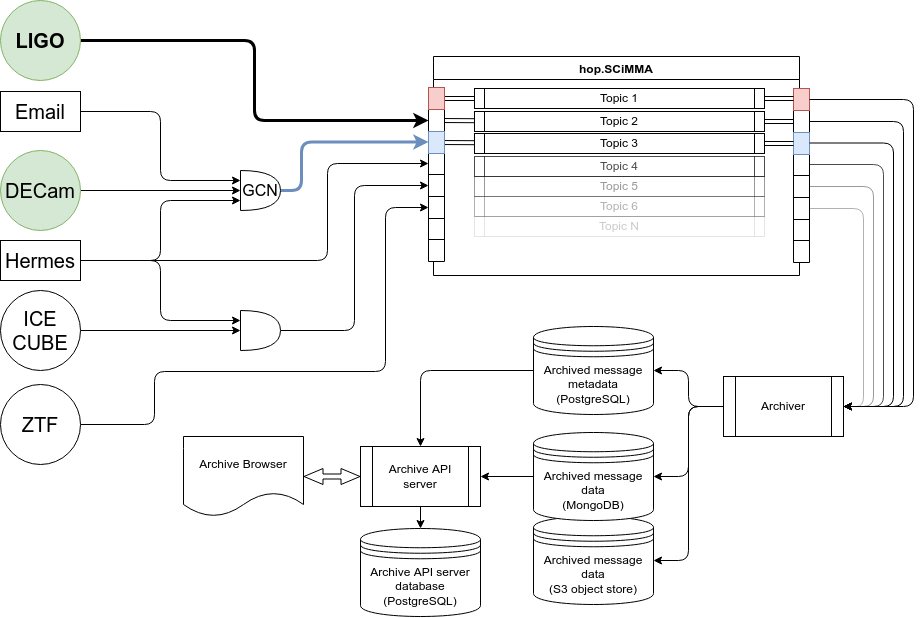

The diagram above was exported from draw.io. Its source (the exported page's mxGraphModel, read from the mxfile embedded in the PNG):
<mxGraphModel dx="2571" dy="757" grid="1" gridSize="10" guides="1" tooltips="1" connect="1" arrows="1" fold="1" page="1" pageScale="1" pageWidth="850" pageHeight="1100" math="0" shadow="0">
  <root>
    <mxCell id="0" />
    <mxCell id="1" parent="0" />
    <mxCell id="298" value="Archived message data&lt;br&gt;(S3 object store)" style="shape=datastore;whiteSpace=wrap;html=1;" vertex="1" parent="1">
      <mxGeometry x="-307" y="526" width="120" height="88" as="geometry" />
    </mxCell>
    <mxCell id="176" value="Archived message data&lt;br&gt;(MongoDB)" style="shape=datastore;whiteSpace=wrap;html=1;" parent="1" vertex="1">
      <mxGeometry x="-307" y="442" width="120" height="88" as="geometry" />
    </mxCell>
    <mxCell id="74" value="hop.SCiMMA" style="swimlane;" parent="1" vertex="1">
      <mxGeometry x="-407" y="66" width="366" height="219" as="geometry" />
    </mxCell>
    <mxCell id="78" value="" style="shape=table;html=1;whiteSpace=wrap;startSize=0;container=1;collapsible=0;childLayout=tableLayout;resizeHeight=1;fixedRows=0;expand=1;treeFolding=0;" parent="74" vertex="1">
      <mxGeometry x="-5" y="31" width="16" height="174" as="geometry" />
    </mxCell>
    <mxCell id="79" value="" style="shape=partialRectangle;html=1;whiteSpace=wrap;collapsible=0;dropTarget=0;pointerEvents=0;fillColor=none;top=0;left=0;bottom=0;right=0;points=[[0,0.5],[1,0.5]];portConstraint=eastwest;" parent="78" vertex="1">
      <mxGeometry width="16" height="22" as="geometry" />
    </mxCell>
    <mxCell id="80" value="" style="shape=partialRectangle;html=1;whiteSpace=wrap;connectable=0;fillColor=none;top=0;left=0;bottom=0;right=0;overflow=hidden;pointerEvents=1;" parent="79" vertex="1">
      <mxGeometry width="16" height="22" as="geometry">
        <mxRectangle width="16" height="22" as="alternateBounds" />
      </mxGeometry>
    </mxCell>
    <mxCell id="81" value="" style="shape=partialRectangle;html=1;whiteSpace=wrap;collapsible=0;dropTarget=0;pointerEvents=0;fillColor=none;top=0;left=0;bottom=0;right=0;points=[[0,0.5],[1,0.5]];portConstraint=eastwest;" parent="78" vertex="1">
      <mxGeometry y="22" width="16" height="22" as="geometry" />
    </mxCell>
    <mxCell id="82" value="" style="shape=partialRectangle;html=1;whiteSpace=wrap;connectable=0;fillColor=none;top=0;left=0;bottom=0;right=0;overflow=hidden;pointerEvents=1;" parent="81" vertex="1">
      <mxGeometry width="16" height="22" as="geometry">
        <mxRectangle width="16" height="22" as="alternateBounds" />
      </mxGeometry>
    </mxCell>
    <mxCell id="83" value="" style="shape=partialRectangle;html=1;whiteSpace=wrap;collapsible=0;dropTarget=0;pointerEvents=0;fillColor=none;top=0;left=0;bottom=0;right=0;points=[[0,0.5],[1,0.5]];portConstraint=eastwest;resizable=0;" parent="78" vertex="1">
      <mxGeometry y="44" width="16" height="21" as="geometry" />
    </mxCell>
    <mxCell id="84" value="" style="shape=partialRectangle;html=1;whiteSpace=wrap;connectable=0;fillColor=none;top=0;left=0;bottom=0;right=0;overflow=hidden;pointerEvents=1;" parent="83" vertex="1">
      <mxGeometry width="16" height="21" as="geometry">
        <mxRectangle width="16" height="21" as="alternateBounds" />
      </mxGeometry>
    </mxCell>
    <mxCell id="85" value="" style="shape=partialRectangle;html=1;whiteSpace=wrap;collapsible=0;dropTarget=0;pointerEvents=0;fillColor=none;top=0;left=0;bottom=0;right=0;points=[[0,0.5],[1,0.5]];portConstraint=eastwest;resizable=0;" parent="78" vertex="1">
      <mxGeometry y="65" width="16" height="22" as="geometry" />
    </mxCell>
    <mxCell id="86" value="" style="shape=partialRectangle;html=1;whiteSpace=wrap;connectable=0;fillColor=none;top=0;left=0;bottom=0;right=0;overflow=hidden;pointerEvents=1;" parent="85" vertex="1">
      <mxGeometry width="16" height="22" as="geometry">
        <mxRectangle width="16" height="22" as="alternateBounds" />
      </mxGeometry>
    </mxCell>
    <mxCell id="87" value="" style="shape=partialRectangle;html=1;whiteSpace=wrap;collapsible=0;dropTarget=0;pointerEvents=0;fillColor=none;top=0;left=0;bottom=0;right=0;points=[[0,0.5],[1,0.5]];portConstraint=eastwest;resizable=0;" parent="78" vertex="1">
      <mxGeometry y="87" width="16" height="22" as="geometry" />
    </mxCell>
    <mxCell id="88" value="" style="shape=partialRectangle;html=1;whiteSpace=wrap;connectable=0;fillColor=none;top=0;left=0;bottom=0;right=0;overflow=hidden;pointerEvents=1;" parent="87" vertex="1">
      <mxGeometry width="16" height="22" as="geometry">
        <mxRectangle width="16" height="22" as="alternateBounds" />
      </mxGeometry>
    </mxCell>
    <mxCell id="89" value="" style="shape=partialRectangle;html=1;whiteSpace=wrap;collapsible=0;dropTarget=0;pointerEvents=0;fillColor=none;top=0;left=0;bottom=0;right=0;points=[[0,0.5],[1,0.5]];portConstraint=eastwest;resizable=0;" parent="78" vertex="1">
      <mxGeometry y="109" width="16" height="22" as="geometry" />
    </mxCell>
    <mxCell id="90" value="" style="shape=partialRectangle;html=1;whiteSpace=wrap;connectable=0;fillColor=none;top=0;left=0;bottom=0;right=0;overflow=hidden;pointerEvents=1;" parent="89" vertex="1">
      <mxGeometry width="16" height="22" as="geometry">
        <mxRectangle width="16" height="22" as="alternateBounds" />
      </mxGeometry>
    </mxCell>
    <mxCell id="91" value="" style="shape=partialRectangle;html=1;whiteSpace=wrap;collapsible=0;dropTarget=0;pointerEvents=0;fillColor=none;top=0;left=0;bottom=0;right=0;points=[[0,0.5],[1,0.5]];portConstraint=eastwest;" parent="78" vertex="1">
      <mxGeometry y="131" width="16" height="21" as="geometry" />
    </mxCell>
    <mxCell id="92" value="" style="shape=partialRectangle;html=1;whiteSpace=wrap;connectable=0;fillColor=none;top=0;left=0;bottom=0;right=0;overflow=hidden;pointerEvents=1;" parent="91" vertex="1">
      <mxGeometry width="16" height="21" as="geometry">
        <mxRectangle width="16" height="21" as="alternateBounds" />
      </mxGeometry>
    </mxCell>
    <mxCell id="93" value="" style="shape=partialRectangle;html=1;whiteSpace=wrap;collapsible=0;dropTarget=0;pointerEvents=0;fillColor=none;top=0;left=0;bottom=0;right=0;points=[[0,0.5],[1,0.5]];portConstraint=eastwest;" parent="78" vertex="1">
      <mxGeometry y="152" width="16" height="22" as="geometry" />
    </mxCell>
    <mxCell id="94" value="" style="shape=partialRectangle;html=1;whiteSpace=wrap;connectable=0;fillColor=none;top=0;left=0;bottom=0;right=0;overflow=hidden;pointerEvents=1;" parent="93" vertex="1">
      <mxGeometry width="16" height="22" as="geometry">
        <mxRectangle width="16" height="22" as="alternateBounds" />
      </mxGeometry>
    </mxCell>
    <mxCell id="237" style="html=1;exitX=1;exitY=0.5;exitDx=0;exitDy=0;entryX=0;entryY=0.5;entryDx=0;entryDy=0;strokeWidth=1;startArrow=none;startFill=0;shape=link;" parent="74" source="116" target="236" edge="1">
      <mxGeometry relative="1" as="geometry" />
    </mxCell>
    <mxCell id="116" value="" style="rounded=0;whiteSpace=wrap;html=1;fillColor=#f8cecc;strokeColor=#b85450;" parent="74" vertex="1">
      <mxGeometry x="-5" y="31" width="16" height="22" as="geometry" />
    </mxCell>
    <mxCell id="287" value="" style="edgeStyle=none;shape=link;html=1;strokeWidth=1;startArrow=none;startFill=0;" parent="74" source="117" target="285" edge="1">
      <mxGeometry relative="1" as="geometry" />
    </mxCell>
    <mxCell id="117" value="" style="rounded=0;whiteSpace=wrap;html=1;fillColor=#dae8fc;strokeColor=#6c8ebf;" parent="74" vertex="1">
      <mxGeometry x="-5" y="75" width="16" height="22" as="geometry" />
    </mxCell>
    <mxCell id="236" value="Topic 1" style="shape=process;whiteSpace=wrap;html=1;backgroundOutline=1;size=0.034482758620689655;" parent="74" vertex="1">
      <mxGeometry x="41" y="32" width="290" height="20" as="geometry" />
    </mxCell>
    <mxCell id="258" value="Topic 2" style="shape=process;whiteSpace=wrap;html=1;backgroundOutline=1;size=0.034482758620689655;" parent="74" vertex="1">
      <mxGeometry x="41" y="55" width="290" height="20" as="geometry" />
    </mxCell>
    <mxCell id="282" value="Topic 5" style="shape=process;whiteSpace=wrap;html=1;backgroundOutline=1;size=0.034482758620689655;opacity=40;textOpacity=40;" parent="74" vertex="1">
      <mxGeometry x="41" y="120" width="290" height="20" as="geometry" />
    </mxCell>
    <mxCell id="283" value="Topic 6" style="shape=process;whiteSpace=wrap;html=1;backgroundOutline=1;size=0.034482758620689655;opacity=30;textOpacity=30;" parent="74" vertex="1">
      <mxGeometry x="41" y="140" width="290" height="20" as="geometry" />
    </mxCell>
    <mxCell id="284" value="Topic 4" style="shape=process;whiteSpace=wrap;html=1;backgroundOutline=1;size=0.034482758620689655;fillColor=default;opacity=70;textOpacity=70;" parent="74" vertex="1">
      <mxGeometry x="41" y="100" width="290" height="20" as="geometry" />
    </mxCell>
    <mxCell id="285" value="Topic 3" style="shape=process;whiteSpace=wrap;html=1;backgroundOutline=1;size=0.034482758620689655;" parent="74" vertex="1">
      <mxGeometry x="41" y="77" width="290" height="20" as="geometry" />
    </mxCell>
    <mxCell id="286" value="Topic N" style="shape=process;whiteSpace=wrap;html=1;backgroundOutline=1;size=0.034482758620689655;opacity=10;textOpacity=20;" parent="74" vertex="1">
      <mxGeometry x="41" y="160" width="290" height="20" as="geometry" />
    </mxCell>
    <mxCell id="289" value="" style="edgeStyle=none;shape=link;html=1;strokeWidth=1;startArrow=none;startFill=0;" parent="74" source="81" target="258" edge="1">
      <mxGeometry relative="1" as="geometry" />
    </mxCell>
    <mxCell id="119" style="edgeStyle=orthogonalEdgeStyle;rounded=1;orthogonalLoop=1;jettySize=auto;html=1;exitX=1;exitY=0.5;exitDx=0;exitDy=0;entryX=0;entryY=0.5;entryDx=0;entryDy=0;strokeWidth=3;" parent="1" source="120" target="81" edge="1">
      <mxGeometry relative="1" as="geometry" />
    </mxCell>
    <mxCell id="120" value="LIGO" style="ellipse;whiteSpace=wrap;html=1;fontSize=20;fontStyle=1;fillColor=#d5e8d4;strokeColor=#82b366;" parent="1" vertex="1">
      <mxGeometry x="-840" y="10" width="80" height="80" as="geometry" />
    </mxCell>
    <mxCell id="121" style="edgeStyle=orthogonalEdgeStyle;rounded=1;orthogonalLoop=1;jettySize=auto;html=1;exitX=1;exitY=0.5;exitDx=0;exitDy=0;" parent="1" source="132" target="89" edge="1">
      <mxGeometry relative="1" as="geometry">
        <mxPoint x="-582" y="436" as="sourcePoint" />
        <Array as="points">
          <mxPoint x="-686" y="434" />
          <mxPoint x="-686" y="381" />
          <mxPoint x="-455" y="381" />
          <mxPoint x="-455" y="217" />
        </Array>
      </mxGeometry>
    </mxCell>
    <mxCell id="122" style="edgeStyle=orthogonalEdgeStyle;rounded=1;orthogonalLoop=1;jettySize=auto;html=1;exitX=1;exitY=0.5;exitDx=0;exitDy=0;exitPerimeter=0;entryX=0;entryY=0.5;entryDx=0;entryDy=0;strokeWidth=3;fillColor=#dae8fc;strokeColor=#6c8ebf;" parent="1" source="136" target="83" edge="1">
      <mxGeometry relative="1" as="geometry">
        <Array as="points">
          <mxPoint x="-539" y="200" />
          <mxPoint x="-539" y="152" />
        </Array>
        <mxPoint x="-525" y="67" as="targetPoint" />
      </mxGeometry>
    </mxCell>
    <mxCell id="123" value="" style="edgeStyle=orthogonalEdgeStyle;rounded=1;orthogonalLoop=1;jettySize=auto;html=1;entryX=0;entryY=0.75;entryDx=0;entryDy=0;entryPerimeter=0;" parent="1" source="124" target="136" edge="1">
      <mxGeometry relative="1" as="geometry" />
    </mxCell>
    <mxCell id="124" value="&lt;div style=&quot;font-size: 20px;&quot;&gt;Email&lt;/div&gt;" style="rounded=0;whiteSpace=wrap;html=1;fontSize=20;" parent="1" vertex="1">
      <mxGeometry x="-840" y="101" width="80" height="40" as="geometry" />
    </mxCell>
    <mxCell id="125" style="edgeStyle=orthogonalEdgeStyle;rounded=1;orthogonalLoop=1;jettySize=auto;html=1;exitX=1;exitY=0.5;exitDx=0;exitDy=0;entryX=0;entryY=0.25;entryDx=0;entryDy=0;entryPerimeter=0;" parent="1" source="128" target="136" edge="1">
      <mxGeometry relative="1" as="geometry" />
    </mxCell>
    <mxCell id="126" style="edgeStyle=orthogonalEdgeStyle;rounded=1;orthogonalLoop=1;jettySize=auto;html=1;exitX=1;exitY=0.5;exitDx=0;exitDy=0;entryX=0;entryY=0.5;entryDx=0;entryDy=0;" parent="1" source="128" target="85" edge="1">
      <mxGeometry relative="1" as="geometry">
        <mxPoint x="-667" y="246" as="sourcePoint" />
        <mxPoint x="-546" y="-3" as="targetPoint" />
        <Array as="points">
          <mxPoint x="-513" y="270" />
          <mxPoint x="-513" y="173" />
        </Array>
      </mxGeometry>
    </mxCell>
    <mxCell id="127" style="edgeStyle=orthogonalEdgeStyle;rounded=1;orthogonalLoop=1;jettySize=auto;html=1;exitX=1;exitY=0.5;exitDx=0;exitDy=0;entryX=0;entryY=0.25;entryDx=0;entryDy=0;entryPerimeter=0;" parent="1" source="128" target="135" edge="1">
      <mxGeometry relative="1" as="geometry">
        <mxPoint x="-540" y="330" as="targetPoint" />
      </mxGeometry>
    </mxCell>
    <mxCell id="128" value="Hermes" style="rounded=0;whiteSpace=wrap;html=1;fontSize=20;" parent="1" vertex="1">
      <mxGeometry x="-840" y="250" width="80" height="40" as="geometry" />
    </mxCell>
    <mxCell id="129" style="edgeStyle=orthogonalEdgeStyle;rounded=1;orthogonalLoop=1;jettySize=auto;html=1;entryX=0;entryY=0.5;entryDx=0;entryDy=0;exitX=1;exitY=0.5;exitDx=0;exitDy=0;exitPerimeter=0;" parent="1" source="135" target="87" edge="1">
      <mxGeometry relative="1" as="geometry">
        <mxPoint x="-577" y="326" as="sourcePoint" />
      </mxGeometry>
    </mxCell>
    <mxCell id="130" style="edgeStyle=orthogonalEdgeStyle;html=1;exitX=1;exitY=0.5;exitDx=0;exitDy=0;" parent="1" source="131" target="135" edge="1">
      <mxGeometry relative="1" as="geometry" />
    </mxCell>
    <mxCell id="131" value="&lt;span style=&quot;font-size: 20px&quot;&gt;ICE&lt;br&gt;CUBE&lt;/span&gt;" style="ellipse;whiteSpace=wrap;html=1;aspect=fixed;" parent="1" vertex="1">
      <mxGeometry x="-840" y="300" width="80" height="80" as="geometry" />
    </mxCell>
    <mxCell id="132" value="&lt;span style=&quot;font-size: 20px&quot;&gt;ZTF&lt;/span&gt;" style="ellipse;whiteSpace=wrap;html=1;aspect=fixed;" parent="1" vertex="1">
      <mxGeometry x="-840" y="394" width="80" height="80" as="geometry" />
    </mxCell>
    <mxCell id="133" style="edgeStyle=orthogonalEdgeStyle;html=1;exitX=1;exitY=0.5;exitDx=0;exitDy=0;entryX=0;entryY=0.5;entryDx=0;entryDy=0;entryPerimeter=0;" parent="1" source="134" target="136" edge="1">
      <mxGeometry relative="1" as="geometry">
        <mxPoint x="-602.6588897705078" y="187.5104217529297" as="targetPoint" />
      </mxGeometry>
    </mxCell>
    <mxCell id="134" value="&lt;span style=&quot;font-size: 20px&quot;&gt;DECam&lt;/span&gt;" style="ellipse;whiteSpace=wrap;html=1;aspect=fixed;fillColor=#d5e8d4;strokeColor=#82b366;" parent="1" vertex="1">
      <mxGeometry x="-840" y="160" width="80" height="80" as="geometry" />
    </mxCell>
    <mxCell id="135" value="" style="shape=or;whiteSpace=wrap;html=1;" parent="1" vertex="1">
      <mxGeometry x="-600" y="320" width="40" height="40" as="geometry" />
    </mxCell>
    <mxCell id="136" value="GCN" style="shape=or;whiteSpace=wrap;html=1;flipV=1;fontSize=16;" parent="1" vertex="1">
      <mxGeometry x="-600" y="180" width="40" height="40" as="geometry" />
    </mxCell>
    <mxCell id="177" value="Archived message metadata&lt;br&gt;(PostgreSQL)" style="shape=datastore;whiteSpace=wrap;html=1;" parent="1" vertex="1">
      <mxGeometry x="-307" y="336" width="120" height="88" as="geometry" />
    </mxCell>
    <mxCell id="219" value="Archive API server database&lt;br&gt;(PostgreSQL)" style="shape=datastore;whiteSpace=wrap;html=1;" parent="1" vertex="1">
      <mxGeometry x="-480" y="538" width="120" height="88" as="geometry" />
    </mxCell>
    <mxCell id="223" style="edgeStyle=orthogonalEdgeStyle;html=1;" parent="1" source="222" target="177" edge="1">
      <mxGeometry relative="1" as="geometry" />
    </mxCell>
    <mxCell id="224" style="edgeStyle=orthogonalEdgeStyle;html=1;" parent="1" source="222" target="176" edge="1">
      <mxGeometry relative="1" as="geometry" />
    </mxCell>
    <mxCell id="222" value="Archiver" style="shape=process;whiteSpace=wrap;html=1;backgroundOutline=1;" parent="1" vertex="1">
      <mxGeometry x="-117" y="386" width="120" height="60" as="geometry" />
    </mxCell>
    <mxCell id="226" style="edgeStyle=orthogonalEdgeStyle;html=1;" parent="1" source="177" target="225" edge="1">
      <mxGeometry relative="1" as="geometry">
        <mxPoint x="-257" y="352.5" as="sourcePoint" />
      </mxGeometry>
    </mxCell>
    <mxCell id="228" value="Archive Browser" style="shape=document;whiteSpace=wrap;html=1;boundedLbl=1;" parent="1" vertex="1">
      <mxGeometry x="-657" y="446" width="120" height="80" as="geometry" />
    </mxCell>
    <mxCell id="230" style="edgeStyle=orthogonalEdgeStyle;html=1;shape=flexArrow;startArrow=block;strokeWidth=1;width=5;startWidth=10;endWidth=10;" parent="1" source="225" target="228" edge="1">
      <mxGeometry relative="1" as="geometry" />
    </mxCell>
    <mxCell id="234" style="edgeStyle=orthogonalEdgeStyle;html=1;strokeWidth=1;startArrow=none;startFill=0;" parent="1" source="225" target="219" edge="1">
      <mxGeometry relative="1" as="geometry" />
    </mxCell>
    <mxCell id="225" value="Archive API server" style="shape=process;whiteSpace=wrap;html=1;backgroundOutline=1;" parent="1" vertex="1">
      <mxGeometry x="-480" y="456" width="120" height="60" as="geometry" />
    </mxCell>
    <mxCell id="235" style="edgeStyle=orthogonalEdgeStyle;html=1;" parent="1" source="176" target="225" edge="1">
      <mxGeometry relative="1" as="geometry">
        <mxPoint x="-247" y="470.03846153846143" as="sourcePoint" />
        <mxPoint x="23" y="516.5" as="targetPoint" />
      </mxGeometry>
    </mxCell>
    <mxCell id="239" value="" style="shape=table;html=1;whiteSpace=wrap;startSize=0;container=1;collapsible=0;childLayout=tableLayout;resizeHeight=1;fixedRows=0;expand=1;treeFolding=0;" parent="1" vertex="1">
      <mxGeometry x="-47" y="98" width="16" height="174" as="geometry" />
    </mxCell>
    <mxCell id="240" value="" style="shape=partialRectangle;html=1;whiteSpace=wrap;collapsible=0;dropTarget=0;pointerEvents=0;fillColor=none;top=0;left=0;bottom=0;right=0;points=[[0,0.5],[1,0.5]];portConstraint=eastwest;" parent="239" vertex="1">
      <mxGeometry width="16" height="22" as="geometry" />
    </mxCell>
    <mxCell id="241" value="" style="shape=partialRectangle;html=1;whiteSpace=wrap;connectable=0;fillColor=none;top=0;left=0;bottom=0;right=0;overflow=hidden;pointerEvents=1;" parent="240" vertex="1">
      <mxGeometry width="16" height="22" as="geometry">
        <mxRectangle width="16" height="22" as="alternateBounds" />
      </mxGeometry>
    </mxCell>
    <mxCell id="242" value="" style="shape=partialRectangle;html=1;whiteSpace=wrap;collapsible=0;dropTarget=0;pointerEvents=0;fillColor=none;top=0;left=0;bottom=0;right=0;points=[[0,0.5],[1,0.5]];portConstraint=eastwest;" parent="239" vertex="1">
      <mxGeometry y="22" width="16" height="22" as="geometry" />
    </mxCell>
    <mxCell id="243" value="" style="shape=partialRectangle;html=1;whiteSpace=wrap;connectable=0;fillColor=none;top=0;left=0;bottom=0;right=0;overflow=hidden;pointerEvents=1;" parent="242" vertex="1">
      <mxGeometry width="16" height="22" as="geometry">
        <mxRectangle width="16" height="22" as="alternateBounds" />
      </mxGeometry>
    </mxCell>
    <mxCell id="244" value="" style="shape=partialRectangle;html=1;whiteSpace=wrap;collapsible=0;dropTarget=0;pointerEvents=0;fillColor=none;top=0;left=0;bottom=0;right=0;points=[[0,0.5],[1,0.5]];portConstraint=eastwest;resizable=0;" parent="239" vertex="1">
      <mxGeometry y="44" width="16" height="21" as="geometry" />
    </mxCell>
    <mxCell id="245" value="" style="shape=partialRectangle;html=1;whiteSpace=wrap;connectable=0;fillColor=none;top=0;left=0;bottom=0;right=0;overflow=hidden;pointerEvents=1;" parent="244" vertex="1">
      <mxGeometry width="16" height="21" as="geometry">
        <mxRectangle width="16" height="21" as="alternateBounds" />
      </mxGeometry>
    </mxCell>
    <mxCell id="246" value="" style="shape=partialRectangle;html=1;whiteSpace=wrap;collapsible=0;dropTarget=0;pointerEvents=0;fillColor=none;top=0;left=0;bottom=0;right=0;points=[[0,0.5],[1,0.5]];portConstraint=eastwest;resizable=0;" parent="239" vertex="1">
      <mxGeometry y="65" width="16" height="22" as="geometry" />
    </mxCell>
    <mxCell id="247" value="" style="shape=partialRectangle;html=1;whiteSpace=wrap;connectable=0;fillColor=none;top=0;left=0;bottom=0;right=0;overflow=hidden;pointerEvents=1;" parent="246" vertex="1">
      <mxGeometry width="16" height="22" as="geometry">
        <mxRectangle width="16" height="22" as="alternateBounds" />
      </mxGeometry>
    </mxCell>
    <mxCell id="248" value="" style="shape=partialRectangle;html=1;whiteSpace=wrap;collapsible=0;dropTarget=0;pointerEvents=0;fillColor=none;top=0;left=0;bottom=0;right=0;points=[[0,0.5],[1,0.5]];portConstraint=eastwest;resizable=0;" parent="239" vertex="1">
      <mxGeometry y="87" width="16" height="22" as="geometry" />
    </mxCell>
    <mxCell id="249" value="" style="shape=partialRectangle;html=1;whiteSpace=wrap;connectable=0;fillColor=none;top=0;left=0;bottom=0;right=0;overflow=hidden;pointerEvents=1;" parent="248" vertex="1">
      <mxGeometry width="16" height="22" as="geometry">
        <mxRectangle width="16" height="22" as="alternateBounds" />
      </mxGeometry>
    </mxCell>
    <mxCell id="250" value="" style="shape=partialRectangle;html=1;whiteSpace=wrap;collapsible=0;dropTarget=0;pointerEvents=0;fillColor=none;top=0;left=0;bottom=0;right=0;points=[[0,0.5],[1,0.5]];portConstraint=eastwest;resizable=0;" parent="239" vertex="1">
      <mxGeometry y="109" width="16" height="22" as="geometry" />
    </mxCell>
    <mxCell id="251" value="" style="shape=partialRectangle;html=1;whiteSpace=wrap;connectable=0;fillColor=none;top=0;left=0;bottom=0;right=0;overflow=hidden;pointerEvents=1;" parent="250" vertex="1">
      <mxGeometry width="16" height="22" as="geometry">
        <mxRectangle width="16" height="22" as="alternateBounds" />
      </mxGeometry>
    </mxCell>
    <mxCell id="252" value="" style="shape=partialRectangle;html=1;whiteSpace=wrap;collapsible=0;dropTarget=0;pointerEvents=0;fillColor=none;top=0;left=0;bottom=0;right=0;points=[[0,0.5],[1,0.5]];portConstraint=eastwest;" parent="239" vertex="1">
      <mxGeometry y="131" width="16" height="21" as="geometry" />
    </mxCell>
    <mxCell id="253" value="" style="shape=partialRectangle;html=1;whiteSpace=wrap;connectable=0;fillColor=none;top=0;left=0;bottom=0;right=0;overflow=hidden;pointerEvents=1;" parent="252" vertex="1">
      <mxGeometry width="16" height="21" as="geometry">
        <mxRectangle width="16" height="21" as="alternateBounds" />
      </mxGeometry>
    </mxCell>
    <mxCell id="254" value="" style="shape=partialRectangle;html=1;whiteSpace=wrap;collapsible=0;dropTarget=0;pointerEvents=0;fillColor=none;top=0;left=0;bottom=0;right=0;points=[[0,0.5],[1,0.5]];portConstraint=eastwest;" parent="239" vertex="1">
      <mxGeometry y="152" width="16" height="22" as="geometry" />
    </mxCell>
    <mxCell id="255" value="" style="shape=partialRectangle;html=1;whiteSpace=wrap;connectable=0;fillColor=none;top=0;left=0;bottom=0;right=0;overflow=hidden;pointerEvents=1;" parent="254" vertex="1">
      <mxGeometry width="16" height="22" as="geometry">
        <mxRectangle width="16" height="22" as="alternateBounds" />
      </mxGeometry>
    </mxCell>
    <mxCell id="256" value="" style="rounded=0;whiteSpace=wrap;html=1;fillColor=#f8cecc;strokeColor=#b85450;" parent="1" vertex="1">
      <mxGeometry x="-47" y="98" width="16" height="22" as="geometry" />
    </mxCell>
    <mxCell id="257" value="" style="rounded=0;whiteSpace=wrap;html=1;fillColor=#dae8fc;strokeColor=#6c8ebf;" parent="1" vertex="1">
      <mxGeometry x="-47" y="142" width="16" height="22" as="geometry" />
    </mxCell>
    <mxCell id="238" style="shape=link;html=1;exitX=1;exitY=0.5;exitDx=0;exitDy=0;entryX=0;entryY=0.455;entryDx=0;entryDy=0;strokeWidth=1;startArrow=none;startFill=0;entryPerimeter=0;" parent="1" source="236" target="256" edge="1">
      <mxGeometry relative="1" as="geometry">
        <mxPoint x="-57" y="109" as="targetPoint" />
      </mxGeometry>
    </mxCell>
    <mxCell id="288" value="" style="edgeStyle=none;shape=link;html=1;strokeWidth=1;startArrow=none;startFill=0;" parent="1" source="285" target="257" edge="1">
      <mxGeometry relative="1" as="geometry" />
    </mxCell>
    <mxCell id="290" value="" style="edgeStyle=none;shape=link;html=1;strokeWidth=1;startArrow=none;startFill=0;" parent="1" source="258" target="242" edge="1">
      <mxGeometry relative="1" as="geometry" />
    </mxCell>
    <mxCell id="291" style="edgeStyle=orthogonalEdgeStyle;html=1;exitX=1;exitY=0.5;exitDx=0;exitDy=0;strokeWidth=1;startArrow=none;startFill=0;entryX=1;entryY=0.5;entryDx=0;entryDy=0;" parent="1" source="240" target="222" edge="1">
      <mxGeometry relative="1" as="geometry">
        <mxPoint x="43" y="376" as="targetPoint" />
        <Array as="points">
          <mxPoint x="73" y="109" />
          <mxPoint x="73" y="416" />
        </Array>
      </mxGeometry>
    </mxCell>
    <mxCell id="292" style="edgeStyle=orthogonalEdgeStyle;html=1;exitX=1;exitY=0.5;exitDx=0;exitDy=0;strokeWidth=1;startArrow=none;startFill=0;entryX=1;entryY=0.5;entryDx=0;entryDy=0;" parent="1" source="242" target="222" edge="1">
      <mxGeometry relative="1" as="geometry">
        <mxPoint x="13" y="426" as="targetPoint" />
        <mxPoint x="-21" y="118.99999999999994" as="sourcePoint" />
        <Array as="points">
          <mxPoint x="63" y="131" />
          <mxPoint x="63" y="416" />
        </Array>
      </mxGeometry>
    </mxCell>
    <mxCell id="294" style="edgeStyle=orthogonalEdgeStyle;html=1;exitX=1;exitY=0.5;exitDx=0;exitDy=0;entryX=1;entryY=0.5;entryDx=0;entryDy=0;strokeWidth=1;startArrow=none;startFill=0;" parent="1" source="244" target="222" edge="1">
      <mxGeometry relative="1" as="geometry">
        <Array as="points">
          <mxPoint x="53" y="152" />
          <mxPoint x="53" y="416" />
        </Array>
      </mxGeometry>
    </mxCell>
    <mxCell id="295" style="edgeStyle=orthogonalEdgeStyle;html=1;exitX=1;exitY=0.5;exitDx=0;exitDy=0;entryX=1;entryY=0.5;entryDx=0;entryDy=0;strokeWidth=1;startArrow=none;startFill=0;opacity=70;" parent="1" source="246" target="222" edge="1">
      <mxGeometry relative="1" as="geometry">
        <Array as="points">
          <mxPoint x="43" y="174" />
          <mxPoint x="43" y="416" />
        </Array>
      </mxGeometry>
    </mxCell>
    <mxCell id="296" style="edgeStyle=orthogonalEdgeStyle;html=1;exitX=1;exitY=0.5;exitDx=0;exitDy=0;entryX=1;entryY=0.5;entryDx=0;entryDy=0;strokeWidth=1;startArrow=none;startFill=0;opacity=40;" parent="1" source="248" target="222" edge="1">
      <mxGeometry relative="1" as="geometry">
        <Array as="points">
          <mxPoint x="33" y="196" />
          <mxPoint x="33" y="416" />
        </Array>
      </mxGeometry>
    </mxCell>
    <mxCell id="297" style="edgeStyle=orthogonalEdgeStyle;html=1;exitX=1;exitY=0.5;exitDx=0;exitDy=0;strokeWidth=1;startArrow=none;startFill=0;opacity=30;" parent="1" source="250" edge="1">
      <mxGeometry relative="1" as="geometry">
        <mxPoint x="3" y="416" as="targetPoint" />
        <Array as="points">
          <mxPoint x="23" y="218" />
          <mxPoint x="23" y="416" />
        </Array>
      </mxGeometry>
    </mxCell>
    <mxCell id="299" style="edgeStyle=orthogonalEdgeStyle;html=1;exitX=0;exitY=0.5;exitDx=0;exitDy=0;entryX=1;entryY=0.5;entryDx=0;entryDy=0;" edge="1" parent="1" source="222" target="298">
      <mxGeometry relative="1" as="geometry">
        <mxPoint x="-107" y="426" as="sourcePoint" />
        <mxPoint x="-177" y="496" as="targetPoint" />
      </mxGeometry>
    </mxCell>
  </root>
</mxGraphModel>